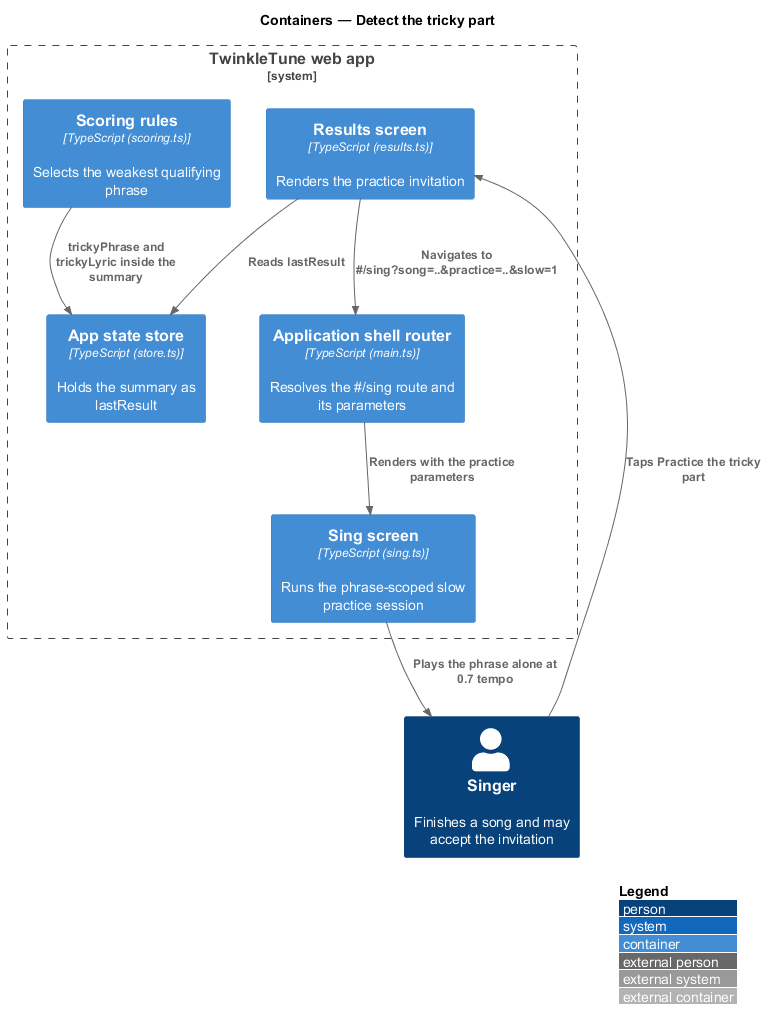

The diagram above was rendered by PlantUML. Its source (embedded in the PNG):
@startuml
!include <C4/C4_Container>
LAYOUT_WITH_LEGEND()
title Containers — Detect the tricky part

Person(singer, "Singer", "Finishes a song and may accept the invitation")
System_Boundary(twinkle, "TwinkleTune web app") {
  Container(scoring, "Scoring rules", "TypeScript (scoring.ts)", "Selects the weakest qualifying phrase")
  Container(store, "App state store", "TypeScript (store.ts)", "Holds the summary as lastResult")
  Container(results, "Results screen", "TypeScript (results.ts)", "Renders the practice invitation")
  Container(sing, "Sing screen", "TypeScript (sing.ts)", "Runs the phrase-scoped slow practice session")
  Container(router, "Application shell router", "TypeScript (main.ts)", "Resolves the #/sing route and its parameters")
}

Rel(scoring, store, "trickyPhrase and trickyLyric inside the summary")
Rel(results, store, "Reads lastResult")
Rel(singer, results, "Taps Practice the tricky part")
Rel(results, router, "Navigates to #/sing?song=..&practice=..&slow=1")
Rel(router, sing, "Renders with the practice parameters")
Rel(sing, singer, "Plays the phrase alone at 0.7 tempo")
@enduml